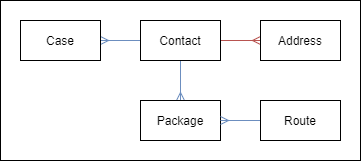

The diagram above was exported from draw.io. Its source (the exported page's mxGraphModel, read from the mxfile embedded in the PNG):
<mxGraphModel dx="1422" dy="713" grid="1" gridSize="10" guides="1" tooltips="1" connect="1" arrows="1" fold="1" page="1" pageScale="1" pageWidth="850" pageHeight="1100" math="0" shadow="0">
  <root>
    <mxCell id="0" />
    <mxCell id="1" parent="0" />
    <mxCell id="AuXS-9mxOyct9MQZ-SaC-12" value="" style="rounded=0;whiteSpace=wrap;html=1;" vertex="1" parent="1">
      <mxGeometry x="180" y="100" width="360" height="160" as="geometry" />
    </mxCell>
    <mxCell id="AuXS-9mxOyct9MQZ-SaC-7" style="edgeStyle=orthogonalEdgeStyle;rounded=0;orthogonalLoop=1;jettySize=auto;html=1;exitX=0;exitY=0.5;exitDx=0;exitDy=0;entryX=1;entryY=0.5;entryDx=0;entryDy=0;endArrow=ERmany;endFill=0;fillColor=#dae8fc;strokeColor=#6c8ebf;" edge="1" parent="1" source="AuXS-9mxOyct9MQZ-SaC-1" target="AuXS-9mxOyct9MQZ-SaC-6">
      <mxGeometry relative="1" as="geometry" />
    </mxCell>
    <mxCell id="AuXS-9mxOyct9MQZ-SaC-8" style="edgeStyle=orthogonalEdgeStyle;rounded=0;orthogonalLoop=1;jettySize=auto;html=1;exitX=1;exitY=0.5;exitDx=0;exitDy=0;entryX=0;entryY=0.5;entryDx=0;entryDy=0;endArrow=ERmany;endFill=0;fillColor=#f8cecc;strokeColor=#b85450;" edge="1" parent="1" source="AuXS-9mxOyct9MQZ-SaC-1" target="AuXS-9mxOyct9MQZ-SaC-4">
      <mxGeometry relative="1" as="geometry" />
    </mxCell>
    <mxCell id="AuXS-9mxOyct9MQZ-SaC-9" style="edgeStyle=orthogonalEdgeStyle;rounded=0;orthogonalLoop=1;jettySize=auto;html=1;exitX=0.5;exitY=1;exitDx=0;exitDy=0;entryX=0.5;entryY=0;entryDx=0;entryDy=0;endArrow=ERmany;endFill=0;fillColor=#dae8fc;strokeColor=#6c8ebf;" edge="1" parent="1" source="AuXS-9mxOyct9MQZ-SaC-1" target="AuXS-9mxOyct9MQZ-SaC-3">
      <mxGeometry relative="1" as="geometry" />
    </mxCell>
    <mxCell id="AuXS-9mxOyct9MQZ-SaC-1" value="Contact" style="rounded=0;whiteSpace=wrap;html=1;" vertex="1" parent="1">
      <mxGeometry x="320" y="120" width="80" height="40" as="geometry" />
    </mxCell>
    <mxCell id="AuXS-9mxOyct9MQZ-SaC-3" value="Package" style="rounded=0;whiteSpace=wrap;html=1;" vertex="1" parent="1">
      <mxGeometry x="320" y="200" width="80" height="40" as="geometry" />
    </mxCell>
    <mxCell id="AuXS-9mxOyct9MQZ-SaC-4" value="Address" style="rounded=0;whiteSpace=wrap;html=1;" vertex="1" parent="1">
      <mxGeometry x="440" y="120" width="80" height="40" as="geometry" />
    </mxCell>
    <mxCell id="AuXS-9mxOyct9MQZ-SaC-11" style="edgeStyle=orthogonalEdgeStyle;rounded=0;orthogonalLoop=1;jettySize=auto;html=1;exitX=0;exitY=0.5;exitDx=0;exitDy=0;entryX=1;entryY=0.5;entryDx=0;entryDy=0;endArrow=ERmany;endFill=0;fillColor=#dae8fc;strokeColor=#6c8ebf;" edge="1" parent="1" source="AuXS-9mxOyct9MQZ-SaC-5" target="AuXS-9mxOyct9MQZ-SaC-3">
      <mxGeometry relative="1" as="geometry" />
    </mxCell>
    <mxCell id="AuXS-9mxOyct9MQZ-SaC-5" value="Route" style="rounded=0;whiteSpace=wrap;html=1;" vertex="1" parent="1">
      <mxGeometry x="440" y="200" width="80" height="40" as="geometry" />
    </mxCell>
    <mxCell id="AuXS-9mxOyct9MQZ-SaC-6" value="Case" style="rounded=0;whiteSpace=wrap;html=1;" vertex="1" parent="1">
      <mxGeometry x="200" y="120" width="80" height="40" as="geometry" />
    </mxCell>
  </root>
</mxGraphModel>